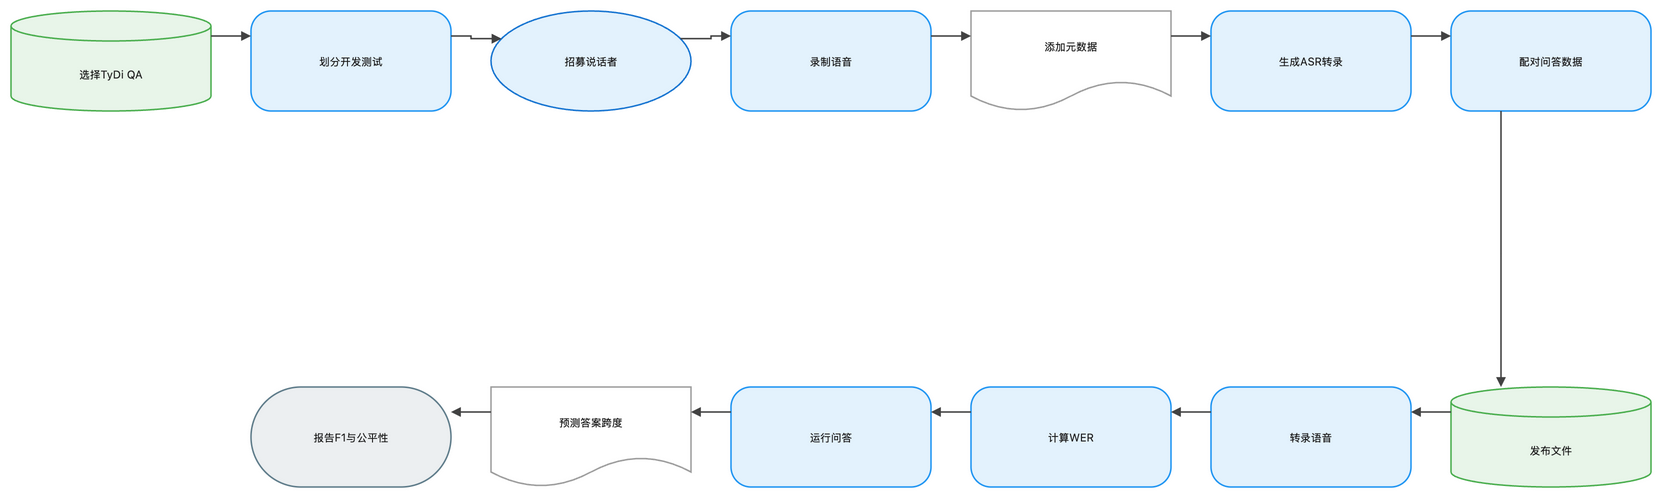

The diagram above was exported from draw.io. Its source (the exported page's mxGraphModel, read from the mxfile embedded in the PNG):
<mxGraphModel dx="1120" dy="720" grid="1" gridSize="8" guides="1" tooltips="1" connect="1" arrows="1" fold="1" page="1" pageScale="1" pageWidth="1648" pageHeight="552" math="1" background="#FFFFFF">
  <root>
    <mxCell id="0" />
    <mxCell id="1" parent="0" />
    <mxCell id="2" value="选择TyDi QA" style="shape=cylinder3;boundedLbl=1;backgroundOutline=1;size=15;html=1;whiteSpace=wrap;fillColor=#E8F5E9;strokeColor=#4CAF50;strokeWidth=1.5;fontColor=#212121;fontSize=11;fontFamily=Inter, Roboto, system-ui, -apple-system, sans-serif;verticalAlign=middle;align=center" vertex="1" parent="1">
      <mxGeometry x="-72" y="-8" width="200" height="100" as="geometry" />
    </mxCell>
    <mxCell id="3" value="划分开发测试" style="rounded=1;arcSize=20;html=1;whiteSpace=wrap;fillColor=#E3F2FD;strokeColor=#2196F3;strokeWidth=1.5;fontColor=#212121;fontSize=11;fontFamily=Inter, Roboto, system-ui, -apple-system, sans-serif;verticalAlign=middle;align=center" vertex="1" parent="1">
      <mxGeometry x="168" y="-8" width="200" height="100" as="geometry" />
    </mxCell>
    <mxCell id="4" value="招募说话者" style="ellipse;html=1;whiteSpace=wrap;fillColor=#E3F2FD;strokeColor=#1976D2;strokeWidth=1.5;fontColor=#212121;fontSize=11;fontFamily=Inter, Roboto, system-ui, -apple-system, sans-serif;verticalAlign=middle;align=center" vertex="1" parent="1">
      <mxGeometry x="408" y="-8" width="200" height="100" as="geometry" />
    </mxCell>
    <mxCell id="5" value="录制语音" style="rounded=1;arcSize=20;html=1;whiteSpace=wrap;fillColor=#E3F2FD;strokeColor=#2196F3;strokeWidth=1.5;fontColor=#212121;fontSize=11;fontFamily=Inter, Roboto, system-ui, -apple-system, sans-serif;verticalAlign=middle;align=center" vertex="1" parent="1">
      <mxGeometry x="648" y="-8" width="200" height="100" as="geometry" />
    </mxCell>
    <mxCell id="6" value="添加元数据" style="shape=document;boundedLbl=1;html=1;whiteSpace=wrap;fillColor=#FFFFFF;strokeColor=#9E9E9E;strokeWidth=1.5;fontColor=#212121;fontSize=11;fontFamily=Inter, Roboto, system-ui, -apple-system, sans-serif;verticalAlign=middle;align=center" vertex="1" parent="1">
      <mxGeometry x="888" y="-8" width="200" height="100" as="geometry" />
    </mxCell>
    <mxCell id="7" value="生成ASR转录" style="rounded=1;arcSize=20;html=1;whiteSpace=wrap;fillColor=#E3F2FD;strokeColor=#2196F3;strokeWidth=1.5;fontColor=#212121;fontSize=11;fontFamily=Inter, Roboto, system-ui, -apple-system, sans-serif;verticalAlign=middle;align=center" vertex="1" parent="1">
      <mxGeometry x="1128" y="-8" width="200" height="100" as="geometry" />
    </mxCell>
    <mxCell id="8" value="配对问答数据" style="rounded=1;arcSize=20;html=1;whiteSpace=wrap;fillColor=#E3F2FD;strokeColor=#2196F3;strokeWidth=1.5;fontColor=#212121;fontSize=11;fontFamily=Inter, Roboto, system-ui, -apple-system, sans-serif;verticalAlign=middle;align=center" vertex="1" parent="1">
      <mxGeometry x="1368" y="-8" width="200" height="100" as="geometry" />
    </mxCell>
    <mxCell id="9" value="发布文件" style="shape=cylinder3;boundedLbl=1;backgroundOutline=1;size=15;html=1;whiteSpace=wrap;fillColor=#E8F5E9;strokeColor=#4CAF50;strokeWidth=1.5;fontColor=#212121;fontSize=11;fontFamily=Inter, Roboto, system-ui, -apple-system, sans-serif;verticalAlign=middle;align=center" vertex="1" parent="1">
      <mxGeometry x="1368" y="368" width="200" height="100" as="geometry" />
    </mxCell>
    <mxCell id="10" value="转录语音" style="rounded=1;arcSize=20;html=1;whiteSpace=wrap;fillColor=#E3F2FD;strokeColor=#2196F3;strokeWidth=1.5;fontColor=#212121;fontSize=11;fontFamily=Inter, Roboto, system-ui, -apple-system, sans-serif;verticalAlign=middle;align=center" vertex="1" parent="1">
      <mxGeometry x="1128" y="368" width="200" height="100" as="geometry" />
    </mxCell>
    <mxCell id="11" value="计算WER" style="rounded=1;arcSize=20;html=1;whiteSpace=wrap;fillColor=#E3F2FD;strokeColor=#2196F3;strokeWidth=1.5;fontColor=#212121;fontSize=11;fontFamily=Inter, Roboto, system-ui, -apple-system, sans-serif;verticalAlign=middle;align=center" vertex="1" parent="1">
      <mxGeometry x="888" y="368" width="200" height="100" as="geometry" />
    </mxCell>
    <mxCell id="12" value="运行问答" style="rounded=1;arcSize=20;html=1;whiteSpace=wrap;fillColor=#E3F2FD;strokeColor=#2196F3;strokeWidth=1.5;fontColor=#212121;fontSize=11;fontFamily=Inter, Roboto, system-ui, -apple-system, sans-serif;verticalAlign=middle;align=center" vertex="1" parent="1">
      <mxGeometry x="648" y="368" width="200" height="100" as="geometry" />
    </mxCell>
    <mxCell id="13" value="预测答案跨度" style="shape=document;boundedLbl=1;html=1;whiteSpace=wrap;fillColor=#FFFFFF;strokeColor=#9E9E9E;strokeWidth=1.5;fontColor=#212121;fontSize=11;fontFamily=Inter, Roboto, system-ui, -apple-system, sans-serif;verticalAlign=middle;align=center" vertex="1" parent="1">
      <mxGeometry x="408" y="368" width="200" height="100" as="geometry" />
    </mxCell>
    <mxCell id="14" value="报告F1与公平性" style="rounded=1;arcSize=50;html=1;whiteSpace=wrap;fillColor=#ECEFF1;strokeColor=#607D8B;strokeWidth=1.5;fontColor=#212121;fontSize=11;fontFamily=Inter, Roboto, system-ui, -apple-system, sans-serif;verticalAlign=middle;align=center" vertex="1" parent="1">
      <mxGeometry x="168" y="368" width="200" height="100" as="geometry" />
    </mxCell>
    <mxCell id="15" value="" style="edgeStyle=orthogonalEdgeStyle;rounded=0;orthogonalLoop=1;jettySize=auto;html=1;strokeColor=#424242;strokeWidth=1.5;endArrow=block;endFill=1;exitX=1;exitY=0.25;exitDx=0;exitDy=0;entryX=0;entryY=0.25;entryDx=0;entryDy=0;jumpStyle=arc;jumpSize=8" edge="1" parent="1" source="2" target="3">
      <mxGeometry relative="1" as="geometry" />
    </mxCell>
    <mxCell id="16" value="" style="edgeStyle=orthogonalEdgeStyle;rounded=0;orthogonalLoop=1;jettySize=auto;html=1;strokeColor=#424242;strokeWidth=1.5;endArrow=block;endFill=1;exitX=1;exitY=0.25;exitDx=0;exitDy=0;entryX=0;entryY=0.25;entryDx=0;entryDy=0;jumpStyle=arc;jumpSize=8" edge="1" parent="1" source="3" target="4">
      <mxGeometry relative="1" as="geometry" />
    </mxCell>
    <mxCell id="17" value="" style="edgeStyle=orthogonalEdgeStyle;rounded=0;orthogonalLoop=1;jettySize=auto;html=1;strokeColor=#424242;strokeWidth=1.5;endArrow=block;endFill=1;exitX=1;exitY=0.25;exitDx=0;exitDy=0;entryX=0;entryY=0.25;entryDx=0;entryDy=0;jumpStyle=arc;jumpSize=8" edge="1" parent="1" source="4" target="5">
      <mxGeometry relative="1" as="geometry" />
    </mxCell>
    <mxCell id="18" value="" style="edgeStyle=orthogonalEdgeStyle;rounded=0;orthogonalLoop=1;jettySize=auto;html=1;strokeColor=#424242;strokeWidth=1.5;endArrow=block;endFill=1;exitX=1;exitY=0.25;exitDx=0;exitDy=0;entryX=0;entryY=0.25;entryDx=0;entryDy=0;jumpStyle=arc;jumpSize=8" edge="1" parent="1" source="5" target="6">
      <mxGeometry relative="1" as="geometry" />
    </mxCell>
    <mxCell id="19" value="" style="edgeStyle=orthogonalEdgeStyle;rounded=0;orthogonalLoop=1;jettySize=auto;html=1;strokeColor=#424242;strokeWidth=1.5;endArrow=block;endFill=1;exitX=1;exitY=0.25;exitDx=0;exitDy=0;entryX=0;entryY=0.25;entryDx=0;entryDy=0;jumpStyle=arc;jumpSize=8" edge="1" parent="1" source="6" target="7">
      <mxGeometry relative="1" as="geometry" />
    </mxCell>
    <mxCell id="20" value="" style="edgeStyle=orthogonalEdgeStyle;rounded=0;orthogonalLoop=1;jettySize=auto;html=1;strokeColor=#424242;strokeWidth=1.5;endArrow=block;endFill=1;exitX=1;exitY=0.25;exitDx=0;exitDy=0;entryX=0;entryY=0.25;entryDx=0;entryDy=0;jumpStyle=arc;jumpSize=8" edge="1" parent="1" source="7" target="8">
      <mxGeometry relative="1" as="geometry" />
    </mxCell>
    <mxCell id="21" value="" style="edgeStyle=orthogonalEdgeStyle;rounded=0;orthogonalLoop=1;jettySize=auto;html=1;strokeColor=#424242;strokeWidth=1.5;endArrow=block;endFill=1;exitX=0.25;exitY=1;exitDx=0;exitDy=0;entryX=0.25;entryY=0;entryDx=0;entryDy=0;jumpStyle=arc;jumpSize=8" edge="1" parent="1" source="8" target="9">
      <mxGeometry relative="1" as="geometry" />
    </mxCell>
    <mxCell id="22" value="" style="edgeStyle=orthogonalEdgeStyle;rounded=0;orthogonalLoop=1;jettySize=auto;html=1;strokeColor=#424242;strokeWidth=1.5;endArrow=block;endFill=1;exitX=0;exitY=0.25;exitDx=0;exitDy=0;entryX=1;entryY=0.25;entryDx=0;entryDy=0;jumpStyle=arc;jumpSize=8" edge="1" parent="1" source="9" target="10">
      <mxGeometry relative="1" as="geometry" />
    </mxCell>
    <mxCell id="23" value="" style="edgeStyle=orthogonalEdgeStyle;rounded=0;orthogonalLoop=1;jettySize=auto;html=1;strokeColor=#424242;strokeWidth=1.5;endArrow=block;endFill=1;exitX=0;exitY=0.25;exitDx=0;exitDy=0;entryX=1;entryY=0.25;entryDx=0;entryDy=0;jumpStyle=arc;jumpSize=8" edge="1" parent="1" source="10" target="11">
      <mxGeometry relative="1" as="geometry" />
    </mxCell>
    <mxCell id="24" value="" style="edgeStyle=orthogonalEdgeStyle;rounded=0;orthogonalLoop=1;jettySize=auto;html=1;strokeColor=#424242;strokeWidth=1.5;endArrow=block;endFill=1;exitX=0;exitY=0.25;exitDx=0;exitDy=0;entryX=1;entryY=0.25;entryDx=0;entryDy=0;jumpStyle=arc;jumpSize=8" edge="1" parent="1" source="11" target="12">
      <mxGeometry relative="1" as="geometry" />
    </mxCell>
    <mxCell id="25" value="" style="edgeStyle=orthogonalEdgeStyle;rounded=0;orthogonalLoop=1;jettySize=auto;html=1;strokeColor=#424242;strokeWidth=1.5;endArrow=block;endFill=1;exitX=0;exitY=0.25;exitDx=0;exitDy=0;entryX=1;entryY=0.25;entryDx=0;entryDy=0;jumpStyle=arc;jumpSize=8" edge="1" parent="1" source="12" target="13">
      <mxGeometry relative="1" as="geometry" />
    </mxCell>
    <mxCell id="26" value="" style="edgeStyle=orthogonalEdgeStyle;rounded=0;orthogonalLoop=1;jettySize=auto;html=1;strokeColor=#424242;strokeWidth=1.5;endArrow=block;endFill=1;exitX=0;exitY=0.25;exitDx=0;exitDy=0;entryX=1;entryY=0.25;entryDx=0;entryDy=0;jumpStyle=arc;jumpSize=8" edge="1" parent="1" source="13" target="14">
      <mxGeometry relative="1" as="geometry" />
    </mxCell>
  </root>
</mxGraphModel>